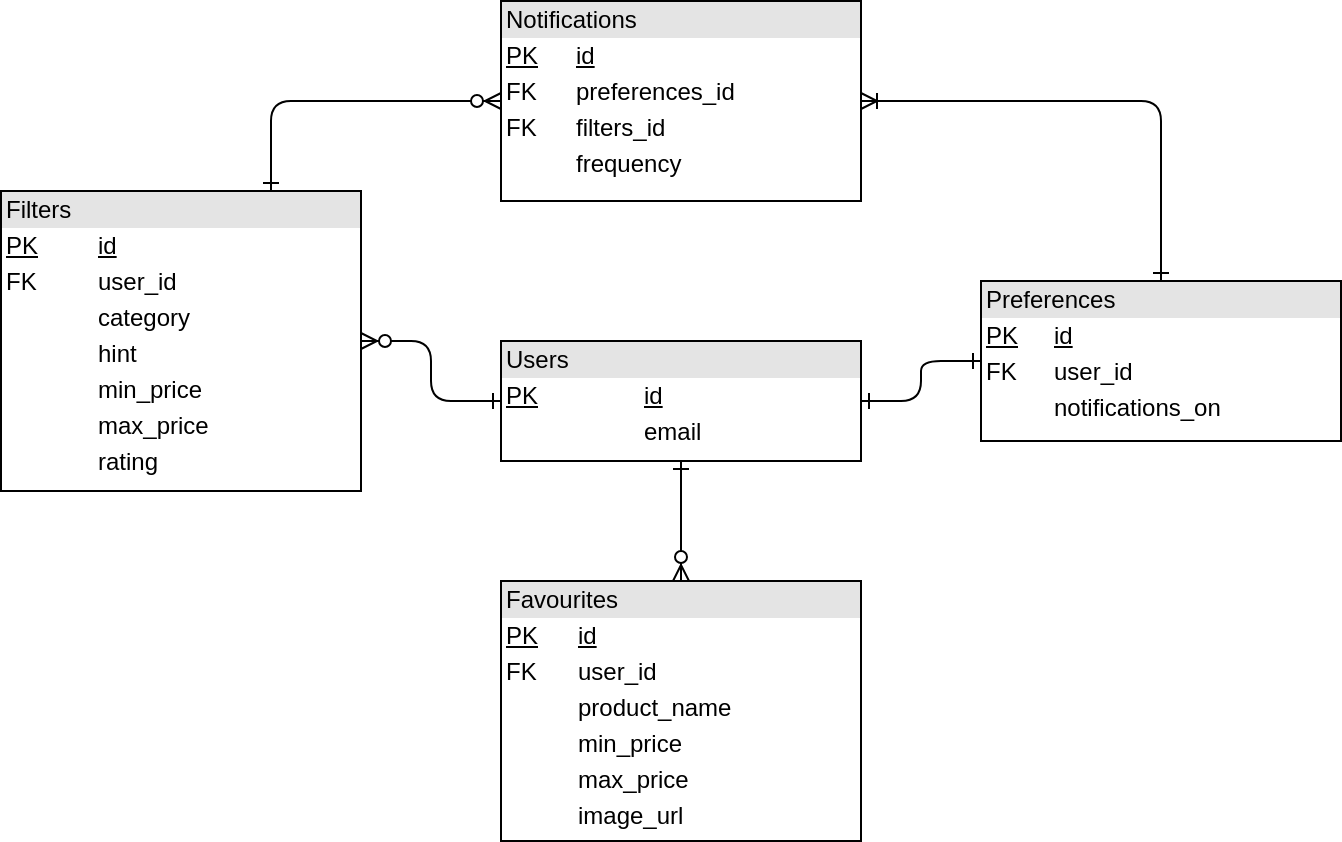

The diagram above was exported from draw.io. Its source (the exported page's mxGraphModel, read from the mxfile embedded in the PNG):
<mxGraphModel dx="1559" dy="249" grid="1" gridSize="10" guides="1" tooltips="1" connect="1" arrows="1" fold="1" page="1" pageScale="1" pageWidth="1100" pageHeight="850" background="#ffffff" math="0" shadow="0">
  <root>
    <mxCell id="0" />
    <mxCell id="1" parent="0" />
    <mxCell id="2ed32ef02a7f4228-1" value="&lt;div style=&quot;box-sizing: border-box ; width: 100% ; background: #e4e4e4 ; padding: 2px&quot;&gt;Filters&lt;/div&gt;&lt;table style=&quot;width: 100% ; font-size: 1em&quot; cellpadding=&quot;2&quot; cellspacing=&quot;0&quot;&gt;&lt;tbody&gt;&lt;tr&gt;&lt;td&gt;&lt;u&gt;PK&lt;/u&gt;&lt;/td&gt;&lt;td&gt;&lt;u&gt;id&lt;/u&gt;&lt;/td&gt;&lt;/tr&gt;&lt;tr&gt;&lt;td&gt;FK&lt;/td&gt;&lt;td&gt;user_id&lt;/td&gt;&lt;/tr&gt;&lt;tr&gt;&lt;td&gt;&lt;/td&gt;&lt;td&gt;category&lt;/td&gt;&lt;/tr&gt;&lt;tr&gt;&lt;td&gt;&lt;br&gt;&lt;/td&gt;&lt;td&gt;hint&lt;/td&gt;&lt;/tr&gt;&lt;tr&gt;&lt;td&gt;&lt;br&gt;&lt;/td&gt;&lt;td&gt;min_price&lt;br&gt;&lt;/td&gt;&lt;/tr&gt;&lt;tr&gt;&lt;td&gt;&lt;br&gt;&lt;/td&gt;&lt;td&gt;max_price&lt;br&gt;&lt;/td&gt;&lt;/tr&gt;&lt;tr&gt;&lt;td&gt;&lt;br&gt;&lt;/td&gt;&lt;td&gt;rating&lt;br&gt;&lt;/td&gt;&lt;/tr&gt;&lt;/tbody&gt;&lt;/table&gt;" style="verticalAlign=top;align=left;overflow=fill;html=1;rounded=0;shadow=0;comic=0;labelBackgroundColor=none;strokeColor=#000000;strokeWidth=1;fillColor=#ffffff;fontFamily=Helvetica;fontSize=12;fontColor=#000000;" parent="1" vertex="1">
      <mxGeometry x="-20" y="175" width="180" height="150" as="geometry" />
    </mxCell>
    <mxCell id="2ed32ef02a7f4228-16" style="edgeStyle=orthogonalEdgeStyle;html=1;labelBackgroundColor=none;startArrow=ERoneToMany;endArrow=ERone;fontFamily=Verdana;fontSize=12;align=left;startFill=0;endFill=0;exitX=1;exitY=0.5;exitDx=0;exitDy=0;" parent="1" source="2ed32ef02a7f4228-3" target="2ed32ef02a7f4228-4" edge="1">
      <mxGeometry relative="1" as="geometry">
        <Array as="points">
          <mxPoint x="560" y="130" />
        </Array>
      </mxGeometry>
    </mxCell>
    <mxCell id="2ed32ef02a7f4228-3" value="&lt;div style=&quot;box-sizing: border-box ; width: 100% ; background: #e4e4e4 ; padding: 2px&quot;&gt;Notifications&lt;/div&gt;&lt;table style=&quot;width: 100% ; font-size: 1em&quot; cellpadding=&quot;2&quot; cellspacing=&quot;0&quot;&gt;&lt;tbody&gt;&lt;tr&gt;&lt;td&gt;&lt;u&gt;PK&lt;/u&gt;&lt;/td&gt;&lt;td&gt;&lt;u&gt;id&lt;/u&gt;&lt;/td&gt;&lt;/tr&gt;&lt;tr&gt;&lt;td&gt;FK&lt;/td&gt;&lt;td&gt;preferences_id&lt;/td&gt;&lt;/tr&gt;&lt;tr&gt;&lt;td&gt;FK&lt;/td&gt;&lt;td&gt;filters_id&lt;/td&gt;&lt;/tr&gt;&lt;tr&gt;&lt;td&gt;&lt;br&gt;&lt;/td&gt;&lt;td&gt;frequency&lt;br&gt;&lt;/td&gt;&lt;/tr&gt;&lt;/tbody&gt;&lt;/table&gt;" style="verticalAlign=top;align=left;overflow=fill;html=1;rounded=0;shadow=0;comic=0;labelBackgroundColor=none;strokeColor=#000000;strokeWidth=1;fillColor=#ffffff;fontFamily=Helvetica;fontSize=12;fontColor=#000000;" parent="1" vertex="1">
      <mxGeometry x="230" y="80" width="180" height="100" as="geometry" />
    </mxCell>
    <mxCell id="2ed32ef02a7f4228-4" value="&lt;div style=&quot;box-sizing: border-box ; width: 100% ; background: #e4e4e4 ; padding: 2px&quot;&gt;Preferences&lt;/div&gt;&lt;table style=&quot;width: 100% ; font-size: 1em&quot; cellpadding=&quot;2&quot; cellspacing=&quot;0&quot;&gt;&lt;tbody&gt;&lt;tr&gt;&lt;td&gt;&lt;u&gt;PK&lt;/u&gt;&lt;/td&gt;&lt;td&gt;&lt;u&gt;id&lt;/u&gt;&lt;/td&gt;&lt;/tr&gt;&lt;tr&gt;&lt;td&gt;FK&lt;/td&gt;&lt;td&gt;user_id&lt;/td&gt;&lt;/tr&gt;&lt;tr&gt;&lt;td&gt;&lt;/td&gt;&lt;td&gt;notifications_on&lt;/td&gt;&lt;/tr&gt;&lt;/tbody&gt;&lt;/table&gt;" style="verticalAlign=top;align=left;overflow=fill;html=1;rounded=0;shadow=0;comic=0;labelBackgroundColor=none;strokeColor=#000000;strokeWidth=1;fillColor=#ffffff;fontFamily=Helvetica;fontSize=12;fontColor=#000000;" parent="1" vertex="1">
      <mxGeometry x="470" y="220" width="180" height="80" as="geometry" />
    </mxCell>
    <mxCell id="2ed32ef02a7f4228-15" style="edgeStyle=orthogonalEdgeStyle;html=1;entryX=0;entryY=0.5;labelBackgroundColor=none;startArrow=ERone;endArrow=ERone;fontFamily=Helvetica;fontSize=12;align=left;endFill=0;startFill=0;entryDx=0;entryDy=0;" parent="1" source="2ed32ef02a7f4228-5" target="2ed32ef02a7f4228-4" edge="1">
      <mxGeometry relative="1" as="geometry" />
    </mxCell>
    <mxCell id="2ed32ef02a7f4228-5" value="&lt;div style=&quot;box-sizing: border-box ; width: 100% ; background: #e4e4e4 ; padding: 2px&quot;&gt;Users&lt;/div&gt;&lt;table style=&quot;width: 100% ; font-size: 1em&quot; cellpadding=&quot;2&quot; cellspacing=&quot;0&quot;&gt;&lt;tbody&gt;&lt;tr&gt;&lt;td&gt;&lt;u&gt;PK&lt;/u&gt;&lt;/td&gt;&lt;td&gt;&lt;u&gt;id&lt;/u&gt;&lt;/td&gt;&lt;/tr&gt;&lt;tr&gt;&lt;td&gt;&lt;/td&gt;&lt;td&gt;email&lt;/td&gt;&lt;/tr&gt;&lt;/tbody&gt;&lt;/table&gt;" style="verticalAlign=top;align=left;overflow=fill;html=1;rounded=0;shadow=0;comic=0;labelBackgroundColor=none;strokeColor=#000000;strokeWidth=1;fillColor=#ffffff;fontFamily=Helvetica;fontSize=12;fontColor=#000000;" parent="1" vertex="1">
      <mxGeometry x="230" y="250" width="180" height="60" as="geometry" />
    </mxCell>
    <mxCell id="2ed32ef02a7f4228-12" value="&lt;div style=&quot;box-sizing: border-box ; width: 100% ; background: #e4e4e4 ; padding: 2px&quot;&gt;Favourites&lt;/div&gt;&lt;table style=&quot;width: 100% ; font-size: 1em&quot; cellpadding=&quot;2&quot; cellspacing=&quot;0&quot;&gt;&lt;tbody&gt;&lt;tr&gt;&lt;td&gt;&lt;u&gt;PK&lt;/u&gt;&lt;/td&gt;&lt;td&gt;&lt;u&gt;id&lt;/u&gt;&lt;/td&gt;&lt;/tr&gt;&lt;tr&gt;&lt;td&gt;FK&lt;/td&gt;&lt;td&gt;user_id&lt;/td&gt;&lt;/tr&gt;&lt;tr&gt;&lt;td&gt;&lt;/td&gt;&lt;td&gt;product_name&lt;/td&gt;&lt;/tr&gt;&lt;tr&gt;&lt;td&gt;&lt;br&gt;&lt;/td&gt;&lt;td&gt;min_price&lt;br&gt;&lt;/td&gt;&lt;/tr&gt;&lt;tr&gt;&lt;td&gt;&lt;br&gt;&lt;/td&gt;&lt;td&gt;max_price&lt;br&gt;&lt;/td&gt;&lt;/tr&gt;&lt;tr&gt;&lt;td&gt;&lt;br&gt;&lt;/td&gt;&lt;td&gt;image_url&lt;br&gt;&lt;/td&gt;&lt;/tr&gt;&lt;/tbody&gt;&lt;/table&gt;" style="verticalAlign=top;align=left;overflow=fill;html=1;rounded=0;shadow=0;comic=0;labelBackgroundColor=none;strokeColor=#000000;strokeWidth=1;fillColor=#ffffff;fontFamily=Helvetica;fontSize=12;fontColor=#000000;" parent="1" vertex="1">
      <mxGeometry x="230" y="370" width="180" height="130" as="geometry" />
    </mxCell>
    <mxCell id="2ed32ef02a7f4228-13" value="" style="edgeStyle=orthogonalEdgeStyle;html=1;endArrow=ERone;startArrow=ERzeroToMany;labelBackgroundColor=none;fontFamily=Helvetica;fontSize=12;align=left;exitX=1;exitY=0.5;entryX=0;entryY=0.5;startFill=1;endFill=0;exitDx=0;exitDy=0;entryDx=0;entryDy=0;" parent="1" source="2ed32ef02a7f4228-1" target="2ed32ef02a7f4228-5" edge="1">
      <mxGeometry width="100" height="100" relative="1" as="geometry">
        <mxPoint x="350" y="370" as="sourcePoint" />
        <mxPoint x="450" y="270" as="targetPoint" />
        <Array as="points">
          <mxPoint x="195" y="250" />
          <mxPoint x="195" y="280" />
        </Array>
      </mxGeometry>
    </mxCell>
    <mxCell id="unnUGXLBLQlJCZ5VxloW-1" value="" style="edgeStyle=orthogonalEdgeStyle;html=1;endArrow=ERzeroToMany;startArrow=ERone;labelBackgroundColor=none;fontFamily=Helvetica;fontSize=12;align=left;exitX=0.75;exitY=0;entryX=0;entryY=0.5;startFill=0;endFill=1;exitDx=0;exitDy=0;entryDx=0;entryDy=0;" edge="1" parent="1" source="2ed32ef02a7f4228-1" target="2ed32ef02a7f4228-3">
      <mxGeometry width="100" height="100" relative="1" as="geometry">
        <mxPoint x="190" y="200" as="sourcePoint" />
        <mxPoint x="330" y="260" as="targetPoint" />
      </mxGeometry>
    </mxCell>
    <mxCell id="unnUGXLBLQlJCZ5VxloW-2" value="" style="edgeStyle=orthogonalEdgeStyle;html=1;endArrow=ERzeroToMany;startArrow=ERone;labelBackgroundColor=none;fontFamily=Helvetica;fontSize=12;align=left;exitX=0.5;exitY=1;entryX=0.5;entryY=0;startFill=0;endFill=1;exitDx=0;exitDy=0;entryDx=0;entryDy=0;" edge="1" parent="1" source="2ed32ef02a7f4228-5" target="2ed32ef02a7f4228-12">
      <mxGeometry width="100" height="100" relative="1" as="geometry">
        <mxPoint x="125" y="185" as="sourcePoint" />
        <mxPoint x="240" y="140" as="targetPoint" />
      </mxGeometry>
    </mxCell>
  </root>
</mxGraphModel>